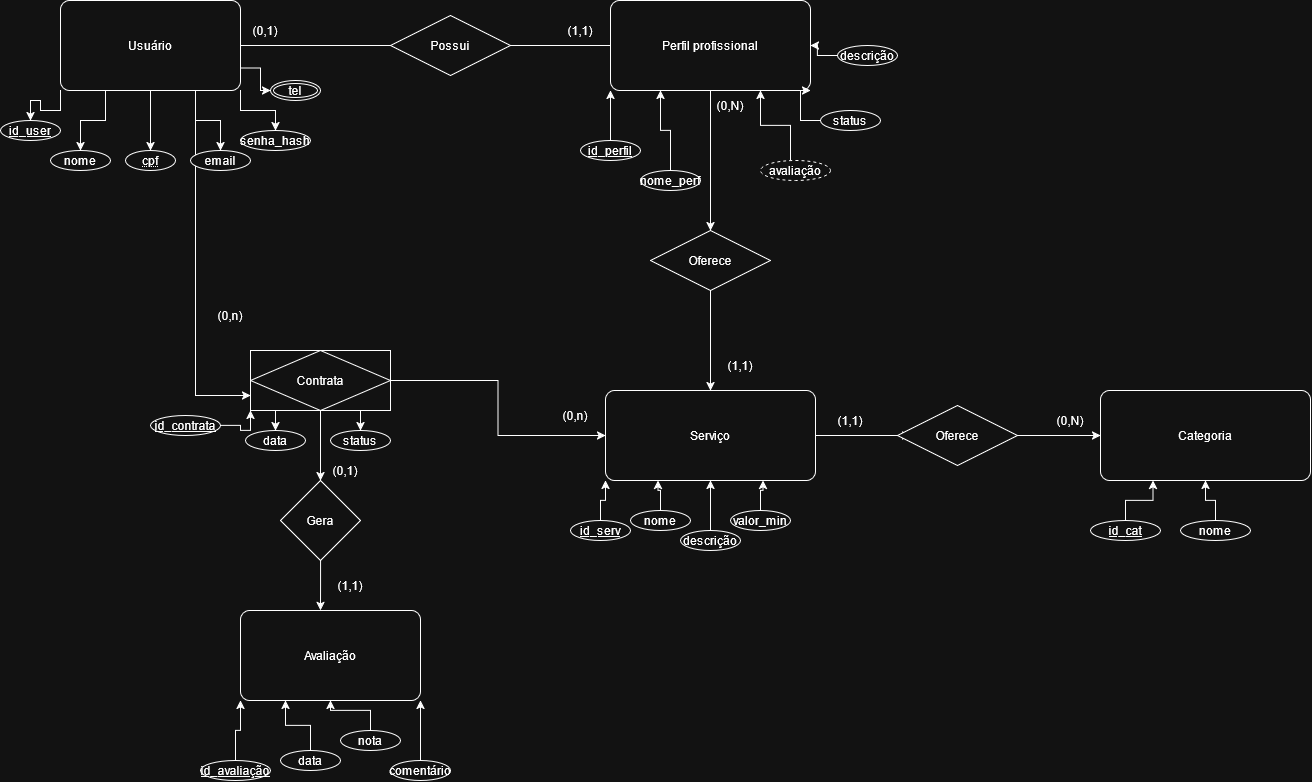

The diagram above was exported from draw.io. Its source (the exported page's mxGraphModel, read from the mxfile embedded in the PNG):
<mxGraphModel dx="2161" dy="1888" grid="1" gridSize="10" guides="1" tooltips="1" connect="1" arrows="1" fold="1" page="1" pageScale="1" pageWidth="827" pageHeight="1169" math="0" shadow="0">
  <root>
    <mxCell id="0" />
    <mxCell id="1" parent="0" />
    <mxCell id="IbQAzQXXDXoJeqlBalmh-20" edge="1" parent="1" source="IbQAzQXXDXoJeqlBalmh-5" style="edgeStyle=orthogonalEdgeStyle;rounded=0;orthogonalLoop=1;jettySize=auto;html=1;exitX=0;exitY=1;exitDx=0;exitDy=0;entryX=0.5;entryY=0;entryDx=0;entryDy=0;defaultLabelBackgroundColor=page;" target="IbQAzQXXDXoJeqlBalmh-11">
      <mxGeometry relative="1" as="geometry" />
    </mxCell>
    <mxCell id="IbQAzQXXDXoJeqlBalmh-22" edge="1" parent="1" source="IbQAzQXXDXoJeqlBalmh-5" style="edgeStyle=orthogonalEdgeStyle;rounded=0;orthogonalLoop=1;jettySize=auto;html=1;exitX=0.25;exitY=1;exitDx=0;exitDy=0;entryX=0.5;entryY=0;entryDx=0;entryDy=0;defaultLabelBackgroundColor=page;" target="IbQAzQXXDXoJeqlBalmh-12">
      <mxGeometry relative="1" as="geometry" />
    </mxCell>
    <mxCell id="IbQAzQXXDXoJeqlBalmh-23" edge="1" parent="1" source="IbQAzQXXDXoJeqlBalmh-5" style="edgeStyle=orthogonalEdgeStyle;rounded=0;orthogonalLoop=1;jettySize=auto;html=1;entryX=0.5;entryY=0;entryDx=0;entryDy=0;defaultLabelBackgroundColor=page;" target="IbQAzQXXDXoJeqlBalmh-14">
      <mxGeometry relative="1" as="geometry" />
    </mxCell>
    <mxCell id="IbQAzQXXDXoJeqlBalmh-25" edge="1" parent="1" source="IbQAzQXXDXoJeqlBalmh-5" style="edgeStyle=orthogonalEdgeStyle;rounded=0;orthogonalLoop=1;jettySize=auto;html=1;exitX=0.75;exitY=1;exitDx=0;exitDy=0;entryX=0.5;entryY=0;entryDx=0;entryDy=0;defaultLabelBackgroundColor=page;" target="IbQAzQXXDXoJeqlBalmh-16">
      <mxGeometry relative="1" as="geometry" />
    </mxCell>
    <mxCell id="IbQAzQXXDXoJeqlBalmh-26" edge="1" parent="1" source="IbQAzQXXDXoJeqlBalmh-5" style="edgeStyle=orthogonalEdgeStyle;rounded=0;orthogonalLoop=1;jettySize=auto;html=1;exitX=1;exitY=1;exitDx=0;exitDy=0;entryX=0.5;entryY=0;entryDx=0;entryDy=0;defaultLabelBackgroundColor=page;" target="IbQAzQXXDXoJeqlBalmh-24">
      <mxGeometry relative="1" as="geometry" />
    </mxCell>
    <mxCell id="IbQAzQXXDXoJeqlBalmh-27" edge="1" parent="1" source="IbQAzQXXDXoJeqlBalmh-5" style="edgeStyle=orthogonalEdgeStyle;rounded=0;orthogonalLoop=1;jettySize=auto;html=1;exitX=1;exitY=0.75;exitDx=0;exitDy=0;defaultLabelBackgroundColor=page;" target="IbQAzQXXDXoJeqlBalmh-17">
      <mxGeometry relative="1" as="geometry" />
    </mxCell>
    <mxCell id="IbQAzQXXDXoJeqlBalmh-29" edge="1" parent="1" source="IbQAzQXXDXoJeqlBalmh-5" style="edgeStyle=orthogonalEdgeStyle;rounded=0;orthogonalLoop=1;jettySize=auto;html=1;entryX=0;entryY=0.5;entryDx=0;entryDy=0;defaultLabelBackgroundColor=page;endArrow=none;endFill=0;" target="IbQAzQXXDXoJeqlBalmh-28">
      <mxGeometry relative="1" as="geometry" />
    </mxCell>
    <mxCell id="aJIXbbdm17WwZg0SxHLc-5" edge="1" parent="1" source="IbQAzQXXDXoJeqlBalmh-5" style="edgeStyle=orthogonalEdgeStyle;rounded=0;orthogonalLoop=1;jettySize=auto;html=1;exitX=0.75;exitY=1;exitDx=0;exitDy=0;entryX=0;entryY=0.75;entryDx=0;entryDy=0;defaultLabelBackgroundColor=page;" target="aJIXbbdm17WwZg0SxHLc-1">
      <mxGeometry relative="1" as="geometry" />
    </mxCell>
    <mxCell id="IbQAzQXXDXoJeqlBalmh-5" parent="1" style="rounded=1;arcSize=10;whiteSpace=wrap;html=1;align=center;" value="Usuário" vertex="1">
      <mxGeometry height="90" width="180" x="-10" y="-10" as="geometry" />
    </mxCell>
    <mxCell id="IbQAzQXXDXoJeqlBalmh-56" edge="1" parent="1" source="IbQAzQXXDXoJeqlBalmh-6" style="edgeStyle=orthogonalEdgeStyle;rounded=0;orthogonalLoop=1;jettySize=auto;html=1;entryX=0.5;entryY=0;entryDx=0;entryDy=0;defaultLabelBackgroundColor=page;" target="IbQAzQXXDXoJeqlBalmh-40">
      <mxGeometry relative="1" as="geometry" />
    </mxCell>
    <mxCell id="IbQAzQXXDXoJeqlBalmh-6" parent="1" style="rounded=1;arcSize=10;whiteSpace=wrap;html=1;align=center;" value="Perfil profissional" vertex="1">
      <mxGeometry height="90" width="200" x="540" y="-10" as="geometry" />
    </mxCell>
    <mxCell id="IbQAzQXXDXoJeqlBalmh-11" parent="1" style="ellipse;whiteSpace=wrap;html=1;align=center;fontStyle=4;" value="id_user" vertex="1">
      <mxGeometry height="20" width="60" x="-70" y="110" as="geometry" />
    </mxCell>
    <mxCell id="IbQAzQXXDXoJeqlBalmh-12" parent="1" style="ellipse;whiteSpace=wrap;html=1;align=center;" value="nome" vertex="1">
      <mxGeometry height="20" width="60" x="-20" y="140" as="geometry" />
    </mxCell>
    <mxCell id="IbQAzQXXDXoJeqlBalmh-14" parent="1" style="ellipse;whiteSpace=wrap;html=1;align=center;fontStyle=20;" value="cpf" vertex="1">
      <mxGeometry height="20" width="50" x="55" y="140" as="geometry" />
    </mxCell>
    <mxCell id="IbQAzQXXDXoJeqlBalmh-16" parent="1" style="ellipse;whiteSpace=wrap;html=1;align=center;" value="email" vertex="1">
      <mxGeometry height="20" width="60" x="120" y="140" as="geometry" />
    </mxCell>
    <mxCell id="IbQAzQXXDXoJeqlBalmh-17" parent="1" style="ellipse;shape=doubleEllipse;margin=3;whiteSpace=wrap;html=1;align=center;" value="tel" vertex="1">
      <mxGeometry height="20" width="50" x="200" y="70" as="geometry" />
    </mxCell>
    <mxCell id="IbQAzQXXDXoJeqlBalmh-24" parent="1" style="ellipse;whiteSpace=wrap;html=1;align=center;" value="senha_hash" vertex="1">
      <mxGeometry height="20" width="70" x="170" y="120" as="geometry" />
    </mxCell>
    <mxCell id="IbQAzQXXDXoJeqlBalmh-30" edge="1" parent="1" source="IbQAzQXXDXoJeqlBalmh-28" style="edgeStyle=orthogonalEdgeStyle;rounded=0;orthogonalLoop=1;jettySize=auto;html=1;entryX=0;entryY=0.5;entryDx=0;entryDy=0;defaultLabelBackgroundColor=page;endArrow=none;endFill=0;" target="IbQAzQXXDXoJeqlBalmh-6">
      <mxGeometry relative="1" as="geometry" />
    </mxCell>
    <mxCell id="IbQAzQXXDXoJeqlBalmh-28" parent="1" style="shape=rhombus;perimeter=rhombusPerimeter;whiteSpace=wrap;html=1;align=center;" value="Possui" vertex="1">
      <mxGeometry height="60" width="120" x="320" y="5" as="geometry" />
    </mxCell>
    <mxCell id="IbQAzQXXDXoJeqlBalmh-36" parent="1" style="text;html=1;whiteSpace=wrap;strokeColor=none;fillColor=none;align=center;verticalAlign=middle;rounded=0;" value="(0,1)" vertex="1">
      <mxGeometry height="30" width="60" x="165" y="5" as="geometry" />
    </mxCell>
    <mxCell id="IbQAzQXXDXoJeqlBalmh-37" parent="1" style="text;html=1;whiteSpace=wrap;strokeColor=none;fillColor=none;align=center;verticalAlign=middle;rounded=0;" value="(1,1)" vertex="1">
      <mxGeometry height="30" width="60" x="480" y="5" as="geometry" />
    </mxCell>
    <mxCell id="hw9K473hfzGAxhJZjFKc-4" edge="1" parent="1" source="IbQAzQXXDXoJeqlBalmh-38" style="edgeStyle=orthogonalEdgeStyle;rounded=0;orthogonalLoop=1;jettySize=auto;html=1;defaultLabelBackgroundColor=page;" value="">
      <mxGeometry relative="1" as="geometry">
        <mxPoint x="840.0000000000005" y="425" as="targetPoint" />
      </mxGeometry>
    </mxCell>
    <mxCell id="IbQAzQXXDXoJeqlBalmh-38" parent="1" style="rounded=1;arcSize=10;whiteSpace=wrap;html=1;align=center;" value="&lt;div&gt;Serviço&lt;/div&gt;" vertex="1">
      <mxGeometry height="90" width="210" x="535" y="380" as="geometry" />
    </mxCell>
    <mxCell id="IbQAzQXXDXoJeqlBalmh-57" edge="1" parent="1" source="IbQAzQXXDXoJeqlBalmh-40" style="edgeStyle=orthogonalEdgeStyle;rounded=0;orthogonalLoop=1;jettySize=auto;html=1;defaultLabelBackgroundColor=page;" target="IbQAzQXXDXoJeqlBalmh-38">
      <mxGeometry relative="1" as="geometry" />
    </mxCell>
    <mxCell id="IbQAzQXXDXoJeqlBalmh-40" parent="1" style="shape=rhombus;perimeter=rhombusPerimeter;whiteSpace=wrap;html=1;align=center;" value="Oferece" vertex="1">
      <mxGeometry height="60" width="120" x="580" y="220" as="geometry" />
    </mxCell>
    <mxCell id="IbQAzQXXDXoJeqlBalmh-43" edge="1" parent="1" source="IbQAzQXXDXoJeqlBalmh-41" style="edgeStyle=orthogonalEdgeStyle;rounded=0;orthogonalLoop=1;jettySize=auto;html=1;entryX=0;entryY=1;entryDx=0;entryDy=0;defaultLabelBackgroundColor=page;" target="IbQAzQXXDXoJeqlBalmh-6">
      <mxGeometry relative="1" as="geometry" />
    </mxCell>
    <mxCell id="IbQAzQXXDXoJeqlBalmh-41" parent="1" style="ellipse;whiteSpace=wrap;html=1;align=center;fontStyle=4;" value="id_perfil" vertex="1">
      <mxGeometry height="20" width="60" x="510" y="130" as="geometry" />
    </mxCell>
    <mxCell id="IbQAzQXXDXoJeqlBalmh-45" edge="1" parent="1" source="IbQAzQXXDXoJeqlBalmh-42" style="edgeStyle=orthogonalEdgeStyle;rounded=0;orthogonalLoop=1;jettySize=auto;html=1;entryX=0.25;entryY=1;entryDx=0;entryDy=0;defaultLabelBackgroundColor=page;" target="IbQAzQXXDXoJeqlBalmh-6">
      <mxGeometry relative="1" as="geometry" />
    </mxCell>
    <mxCell id="IbQAzQXXDXoJeqlBalmh-42" parent="1" style="ellipse;whiteSpace=wrap;html=1;align=center;" value="nome_perf" vertex="1">
      <mxGeometry height="20" width="60" x="570" y="160" as="geometry" />
    </mxCell>
    <mxCell id="IbQAzQXXDXoJeqlBalmh-44" edge="1" parent="1" source="IbQAzQXXDXoJeqlBalmh-42" style="edgeStyle=orthogonalEdgeStyle;rounded=0;orthogonalLoop=1;jettySize=auto;html=1;innerLoopWaypoints=1;exitX=0.5;exitY=1;exitDx=0;exitDy=0;defaultLabelBackgroundColor=page;" target="IbQAzQXXDXoJeqlBalmh-42">
      <mxGeometry relative="1" as="geometry" />
    </mxCell>
    <mxCell id="IbQAzQXXDXoJeqlBalmh-55" edge="1" parent="1" source="IbQAzQXXDXoJeqlBalmh-46" style="edgeStyle=orthogonalEdgeStyle;rounded=0;orthogonalLoop=1;jettySize=auto;html=1;entryX=1;entryY=0.5;entryDx=0;entryDy=0;defaultLabelBackgroundColor=page;" target="IbQAzQXXDXoJeqlBalmh-6">
      <mxGeometry relative="1" as="geometry" />
    </mxCell>
    <mxCell id="IbQAzQXXDXoJeqlBalmh-46" parent="1" style="ellipse;whiteSpace=wrap;html=1;align=center;" value="descrição" vertex="1">
      <mxGeometry height="20" width="60" x="767" y="35" as="geometry" />
    </mxCell>
    <mxCell id="IbQAzQXXDXoJeqlBalmh-51" edge="1" parent="1" style="edgeStyle=orthogonalEdgeStyle;rounded=0;orthogonalLoop=1;jettySize=auto;html=1;entryX=0.75;entryY=1;entryDx=0;entryDy=0;defaultLabelBackgroundColor=page;" target="IbQAzQXXDXoJeqlBalmh-6">
      <mxGeometry relative="1" as="geometry">
        <mxPoint x="720" y="150" as="sourcePoint" />
      </mxGeometry>
    </mxCell>
    <mxCell id="IbQAzQXXDXoJeqlBalmh-54" edge="1" parent="1" source="IbQAzQXXDXoJeqlBalmh-53" style="edgeStyle=orthogonalEdgeStyle;rounded=0;orthogonalLoop=1;jettySize=auto;html=1;entryX=1;entryY=1;entryDx=0;entryDy=0;defaultLabelBackgroundColor=page;" target="IbQAzQXXDXoJeqlBalmh-6">
      <mxGeometry relative="1" as="geometry" />
    </mxCell>
    <mxCell id="IbQAzQXXDXoJeqlBalmh-53" parent="1" style="ellipse;whiteSpace=wrap;html=1;align=center;" value="status" vertex="1">
      <mxGeometry height="20" width="60" x="750" y="100" as="geometry" />
    </mxCell>
    <mxCell id="IbQAzQXXDXoJeqlBalmh-58" parent="1" style="text;html=1;whiteSpace=wrap;strokeColor=none;fillColor=none;align=center;verticalAlign=middle;rounded=0;" value="(0,N)" vertex="1">
      <mxGeometry height="30" width="60" x="630" y="80" as="geometry" />
    </mxCell>
    <mxCell id="IbQAzQXXDXoJeqlBalmh-59" parent="1" style="text;html=1;whiteSpace=wrap;strokeColor=none;fillColor=none;align=center;verticalAlign=middle;rounded=0;" value="(1,1)" vertex="1">
      <mxGeometry height="30" width="60" x="640" y="340" as="geometry" />
    </mxCell>
    <mxCell id="IbQAzQXXDXoJeqlBalmh-67" edge="1" parent="1" source="IbQAzQXXDXoJeqlBalmh-62" style="edgeStyle=orthogonalEdgeStyle;rounded=0;orthogonalLoop=1;jettySize=auto;html=1;entryX=0;entryY=1;entryDx=0;entryDy=0;defaultLabelBackgroundColor=page;" target="IbQAzQXXDXoJeqlBalmh-38">
      <mxGeometry relative="1" as="geometry" />
    </mxCell>
    <mxCell id="IbQAzQXXDXoJeqlBalmh-62" parent="1" style="ellipse;whiteSpace=wrap;html=1;align=center;fontStyle=4;" value="id_serv" vertex="1">
      <mxGeometry height="20" width="60" x="500" y="510" as="geometry" />
    </mxCell>
    <mxCell id="IbQAzQXXDXoJeqlBalmh-68" edge="1" parent="1" source="IbQAzQXXDXoJeqlBalmh-63" style="edgeStyle=orthogonalEdgeStyle;rounded=0;orthogonalLoop=1;jettySize=auto;html=1;entryX=0.25;entryY=1;entryDx=0;entryDy=0;defaultLabelBackgroundColor=page;" target="IbQAzQXXDXoJeqlBalmh-38">
      <mxGeometry relative="1" as="geometry" />
    </mxCell>
    <mxCell id="IbQAzQXXDXoJeqlBalmh-63" parent="1" style="ellipse;whiteSpace=wrap;html=1;align=center;" value="nome" vertex="1">
      <mxGeometry height="20" width="60" x="560" y="500" as="geometry" />
    </mxCell>
    <mxCell id="IbQAzQXXDXoJeqlBalmh-64" edge="1" parent="1" source="IbQAzQXXDXoJeqlBalmh-63" style="edgeStyle=orthogonalEdgeStyle;rounded=0;orthogonalLoop=1;jettySize=auto;html=1;innerLoopWaypoints=1;exitX=0.5;exitY=1;exitDx=0;exitDy=0;defaultLabelBackgroundColor=page;" target="IbQAzQXXDXoJeqlBalmh-63">
      <mxGeometry relative="1" as="geometry" />
    </mxCell>
    <mxCell id="IbQAzQXXDXoJeqlBalmh-69" edge="1" parent="1" source="IbQAzQXXDXoJeqlBalmh-65" style="edgeStyle=orthogonalEdgeStyle;rounded=0;orthogonalLoop=1;jettySize=auto;html=1;entryX=0.5;entryY=1;entryDx=0;entryDy=0;defaultLabelBackgroundColor=page;exitX=0.5;exitY=0;exitDx=0;exitDy=0;" target="IbQAzQXXDXoJeqlBalmh-38">
      <mxGeometry relative="1" as="geometry" />
    </mxCell>
    <mxCell id="IbQAzQXXDXoJeqlBalmh-65" parent="1" style="ellipse;whiteSpace=wrap;html=1;align=center;" value="descrição" vertex="1">
      <mxGeometry height="20" width="60" x="610" y="520" as="geometry" />
    </mxCell>
    <mxCell id="IbQAzQXXDXoJeqlBalmh-70" edge="1" parent="1" source="IbQAzQXXDXoJeqlBalmh-66" style="edgeStyle=orthogonalEdgeStyle;rounded=0;orthogonalLoop=1;jettySize=auto;html=1;entryX=0.75;entryY=1;entryDx=0;entryDy=0;defaultLabelBackgroundColor=page;" target="IbQAzQXXDXoJeqlBalmh-38">
      <mxGeometry relative="1" as="geometry" />
    </mxCell>
    <mxCell id="IbQAzQXXDXoJeqlBalmh-66" parent="1" style="ellipse;whiteSpace=wrap;html=1;align=center;" value="valor_min" vertex="1">
      <mxGeometry height="20" width="60" x="660" y="500" as="geometry" />
    </mxCell>
    <mxCell id="aJIXbbdm17WwZg0SxHLc-8" edge="1" parent="1" source="aJIXbbdm17WwZg0SxHLc-1" style="edgeStyle=orthogonalEdgeStyle;rounded=0;orthogonalLoop=1;jettySize=auto;html=1;entryX=0;entryY=0.5;entryDx=0;entryDy=0;defaultLabelBackgroundColor=page;" target="IbQAzQXXDXoJeqlBalmh-38">
      <mxGeometry relative="1" as="geometry" />
    </mxCell>
    <mxCell id="aJIXbbdm17WwZg0SxHLc-11" edge="1" parent="1" source="aJIXbbdm17WwZg0SxHLc-1" style="edgeStyle=orthogonalEdgeStyle;rounded=0;orthogonalLoop=1;jettySize=auto;html=1;exitX=0.75;exitY=1;exitDx=0;exitDy=0;entryX=0.5;entryY=0;entryDx=0;entryDy=0;defaultLabelBackgroundColor=page;" target="aJIXbbdm17WwZg0SxHLc-10">
      <mxGeometry relative="1" as="geometry" />
    </mxCell>
    <mxCell id="aJIXbbdm17WwZg0SxHLc-13" edge="1" parent="1" source="aJIXbbdm17WwZg0SxHLc-1" style="edgeStyle=orthogonalEdgeStyle;rounded=0;orthogonalLoop=1;jettySize=auto;html=1;exitX=0.25;exitY=1;exitDx=0;exitDy=0;entryX=0.5;entryY=0;entryDx=0;entryDy=0;defaultLabelBackgroundColor=page;" target="aJIXbbdm17WwZg0SxHLc-12">
      <mxGeometry relative="1" as="geometry" />
    </mxCell>
    <mxCell id="hw9K473hfzGAxhJZjFKc-18" edge="1" parent="1" source="aJIXbbdm17WwZg0SxHLc-1" style="edgeStyle=orthogonalEdgeStyle;rounded=0;orthogonalLoop=1;jettySize=auto;html=1;defaultLabelBackgroundColor=page;" target="hw9K473hfzGAxhJZjFKc-17" value="">
      <mxGeometry relative="1" as="geometry" />
    </mxCell>
    <mxCell id="aJIXbbdm17WwZg0SxHLc-1" parent="1" style="shape=associativeEntity;whiteSpace=wrap;html=1;align=center;" value="Contrata" vertex="1">
      <mxGeometry height="60" width="140" x="180" y="340" as="geometry" />
    </mxCell>
    <mxCell id="aJIXbbdm17WwZg0SxHLc-10" parent="1" style="ellipse;whiteSpace=wrap;html=1;align=center;" value="status" vertex="1">
      <mxGeometry height="20" width="60" x="260" y="420" as="geometry" />
    </mxCell>
    <mxCell id="aJIXbbdm17WwZg0SxHLc-12" parent="1" style="ellipse;whiteSpace=wrap;html=1;align=center;" value="data" vertex="1">
      <mxGeometry height="20" width="60" x="175" y="420" as="geometry" />
    </mxCell>
    <mxCell id="aJIXbbdm17WwZg0SxHLc-14" parent="1" style="text;html=1;whiteSpace=wrap;strokeColor=none;fillColor=none;align=center;verticalAlign=middle;rounded=0;" value="(0,n)" vertex="1">
      <mxGeometry height="30" width="60" x="475" y="390" as="geometry" />
    </mxCell>
    <mxCell id="aJIXbbdm17WwZg0SxHLc-15" parent="1" style="text;html=1;whiteSpace=wrap;strokeColor=none;fillColor=none;align=center;verticalAlign=middle;rounded=0;" value="(0,n)" vertex="1">
      <mxGeometry height="30" width="60" x="130" y="290" as="geometry" />
    </mxCell>
    <mxCell id="hw9K473hfzGAxhJZjFKc-2" parent="1" style="rounded=1;arcSize=10;whiteSpace=wrap;html=1;align=center;" value="Categoria" vertex="1">
      <mxGeometry height="90" width="210" x="1030" y="380" as="geometry" />
    </mxCell>
    <mxCell id="hw9K473hfzGAxhJZjFKc-5" edge="1" parent="1" style="edgeStyle=orthogonalEdgeStyle;rounded=0;orthogonalLoop=1;jettySize=auto;html=1;entryX=0;entryY=0.5;entryDx=0;entryDy=0;defaultLabelBackgroundColor=page;" target="hw9K473hfzGAxhJZjFKc-2">
      <mxGeometry relative="1" as="geometry">
        <mxPoint x="919.9999999999995" y="425" as="sourcePoint" />
      </mxGeometry>
    </mxCell>
    <mxCell id="hw9K473hfzGAxhJZjFKc-6" parent="1" style="shape=rhombus;perimeter=rhombusPerimeter;whiteSpace=wrap;html=1;align=center;" value="Oferece" vertex="1">
      <mxGeometry height="60" width="120" x="827" y="395" as="geometry" />
    </mxCell>
    <mxCell id="hw9K473hfzGAxhJZjFKc-8" parent="1" style="text;html=1;whiteSpace=wrap;strokeColor=none;fillColor=none;align=center;verticalAlign=middle;rounded=0;" value="(1,1)" vertex="1">
      <mxGeometry height="30" width="60" x="750" y="395" as="geometry" />
    </mxCell>
    <mxCell id="hw9K473hfzGAxhJZjFKc-9" parent="1" style="text;html=1;whiteSpace=wrap;strokeColor=none;fillColor=none;align=center;verticalAlign=middle;rounded=0;" value="(0,N)" vertex="1">
      <mxGeometry height="30" width="60" x="970" y="395" as="geometry" />
    </mxCell>
    <mxCell id="hw9K473hfzGAxhJZjFKc-11" edge="1" parent="1" source="hw9K473hfzGAxhJZjFKc-10" style="edgeStyle=orthogonalEdgeStyle;rounded=0;orthogonalLoop=1;jettySize=auto;html=1;entryX=0.25;entryY=1;entryDx=0;entryDy=0;defaultLabelBackgroundColor=page;" target="hw9K473hfzGAxhJZjFKc-2">
      <mxGeometry relative="1" as="geometry" />
    </mxCell>
    <mxCell id="hw9K473hfzGAxhJZjFKc-10" parent="1" style="ellipse;whiteSpace=wrap;html=1;align=center;fontStyle=4;" value="id_cat" vertex="1">
      <mxGeometry height="20" width="70" x="1020" y="510" as="geometry" />
    </mxCell>
    <mxCell id="hw9K473hfzGAxhJZjFKc-14" edge="1" parent="1" source="hw9K473hfzGAxhJZjFKc-12" style="edgeStyle=orthogonalEdgeStyle;rounded=0;orthogonalLoop=1;jettySize=auto;html=1;entryX=0.5;entryY=1;entryDx=0;entryDy=0;defaultLabelBackgroundColor=page;" target="hw9K473hfzGAxhJZjFKc-2">
      <mxGeometry relative="1" as="geometry" />
    </mxCell>
    <mxCell id="hw9K473hfzGAxhJZjFKc-12" parent="1" style="ellipse;whiteSpace=wrap;html=1;align=center;" value="nome" vertex="1">
      <mxGeometry height="20" width="70" x="1110" y="510" as="geometry" />
    </mxCell>
    <mxCell id="hw9K473hfzGAxhJZjFKc-15" parent="1" style="rounded=1;arcSize=10;whiteSpace=wrap;html=1;align=center;" value="Avaliação" vertex="1">
      <mxGeometry height="90" width="180" x="170" y="600" as="geometry" />
    </mxCell>
    <mxCell id="hw9K473hfzGAxhJZjFKc-17" parent="1" style="rhombus;whiteSpace=wrap;html=1;shapeInside=1;" value="Gera" vertex="1">
      <mxGeometry height="80" width="80" x="210" y="470" as="geometry" />
    </mxCell>
    <mxCell id="hw9K473hfzGAxhJZjFKc-19" edge="1" parent="1" source="hw9K473hfzGAxhJZjFKc-17" style="edgeStyle=orthogonalEdgeStyle;rounded=0;orthogonalLoop=1;jettySize=auto;html=1;entryX=0.444;entryY=0;entryDx=0;entryDy=0;entryPerimeter=0;defaultLabelBackgroundColor=page;" target="hw9K473hfzGAxhJZjFKc-15">
      <mxGeometry relative="1" as="geometry" />
    </mxCell>
    <mxCell id="hw9K473hfzGAxhJZjFKc-22" edge="1" parent="1" source="hw9K473hfzGAxhJZjFKc-21" style="edgeStyle=orthogonalEdgeStyle;rounded=0;orthogonalLoop=1;jettySize=auto;html=1;entryX=0;entryY=1;entryDx=0;entryDy=0;defaultLabelBackgroundColor=page;" target="aJIXbbdm17WwZg0SxHLc-1">
      <mxGeometry relative="1" as="geometry" />
    </mxCell>
    <mxCell id="hw9K473hfzGAxhJZjFKc-21" parent="1" style="ellipse;whiteSpace=wrap;html=1;align=center;fontStyle=4;" value="&lt;div&gt;id_contrata&lt;/div&gt;" vertex="1">
      <mxGeometry height="20" width="70" x="80" y="405" as="geometry" />
    </mxCell>
    <mxCell id="hw9K473hfzGAxhJZjFKc-25" edge="1" parent="1" source="hw9K473hfzGAxhJZjFKc-24" style="edgeStyle=orthogonalEdgeStyle;rounded=0;orthogonalLoop=1;jettySize=auto;html=1;entryX=0;entryY=1;entryDx=0;entryDy=0;defaultLabelBackgroundColor=page;" target="hw9K473hfzGAxhJZjFKc-15">
      <mxGeometry relative="1" as="geometry" />
    </mxCell>
    <mxCell id="hw9K473hfzGAxhJZjFKc-24" parent="1" style="ellipse;whiteSpace=wrap;html=1;align=center;fontStyle=4;" value="id_avaliação" vertex="1">
      <mxGeometry height="20" width="70" x="130" y="750" as="geometry" />
    </mxCell>
    <mxCell id="hw9K473hfzGAxhJZjFKc-27" edge="1" parent="1" source="hw9K473hfzGAxhJZjFKc-26" style="edgeStyle=orthogonalEdgeStyle;rounded=0;orthogonalLoop=1;jettySize=auto;html=1;entryX=0.25;entryY=1;entryDx=0;entryDy=0;defaultLabelBackgroundColor=page;" target="hw9K473hfzGAxhJZjFKc-15">
      <mxGeometry relative="1" as="geometry" />
    </mxCell>
    <mxCell id="hw9K473hfzGAxhJZjFKc-26" parent="1" style="ellipse;whiteSpace=wrap;html=1;align=center;" value="data" vertex="1">
      <mxGeometry height="20" width="60" x="210" y="740" as="geometry" />
    </mxCell>
    <mxCell id="hw9K473hfzGAxhJZjFKc-29" edge="1" parent="1" source="hw9K473hfzGAxhJZjFKc-28" style="edgeStyle=orthogonalEdgeStyle;rounded=0;orthogonalLoop=1;jettySize=auto;html=1;entryX=0.5;entryY=1;entryDx=0;entryDy=0;defaultLabelBackgroundColor=page;" target="hw9K473hfzGAxhJZjFKc-15">
      <mxGeometry relative="1" as="geometry" />
    </mxCell>
    <mxCell id="hw9K473hfzGAxhJZjFKc-28" parent="1" style="ellipse;whiteSpace=wrap;html=1;align=center;" value="nota" vertex="1">
      <mxGeometry height="20" width="60" x="270" y="720" as="geometry" />
    </mxCell>
    <mxCell id="hw9K473hfzGAxhJZjFKc-31" edge="1" parent="1" source="hw9K473hfzGAxhJZjFKc-30" style="edgeStyle=orthogonalEdgeStyle;rounded=0;orthogonalLoop=1;jettySize=auto;html=1;entryX=1;entryY=1;entryDx=0;entryDy=0;defaultLabelBackgroundColor=page;" target="hw9K473hfzGAxhJZjFKc-15">
      <mxGeometry relative="1" as="geometry" />
    </mxCell>
    <mxCell id="hw9K473hfzGAxhJZjFKc-30" parent="1" style="ellipse;whiteSpace=wrap;html=1;align=center;" value="&lt;div&gt;comentário&lt;/div&gt;" vertex="1">
      <mxGeometry height="20" width="60" x="320" y="750" as="geometry" />
    </mxCell>
    <mxCell id="hw9K473hfzGAxhJZjFKc-32" parent="1" style="ellipse;whiteSpace=wrap;html=1;align=center;dashed=1;" value="avaliação" vertex="1">
      <mxGeometry height="20" width="70" x="690" y="150" as="geometry" />
    </mxCell>
    <mxCell id="hw9K473hfzGAxhJZjFKc-34" parent="1" style="text;html=1;whiteSpace=wrap;strokeColor=none;fillColor=none;align=center;verticalAlign=middle;rounded=0;" value="(0,1)" vertex="1">
      <mxGeometry height="20" width="50" x="250" y="450" as="geometry" />
    </mxCell>
    <mxCell id="hw9K473hfzGAxhJZjFKc-35" parent="1" style="text;html=1;whiteSpace=wrap;strokeColor=none;fillColor=none;align=center;verticalAlign=middle;rounded=0;" value="(1,1)" vertex="1">
      <mxGeometry height="30" width="60" x="250" y="560" as="geometry" />
    </mxCell>
  </root>
</mxGraphModel>